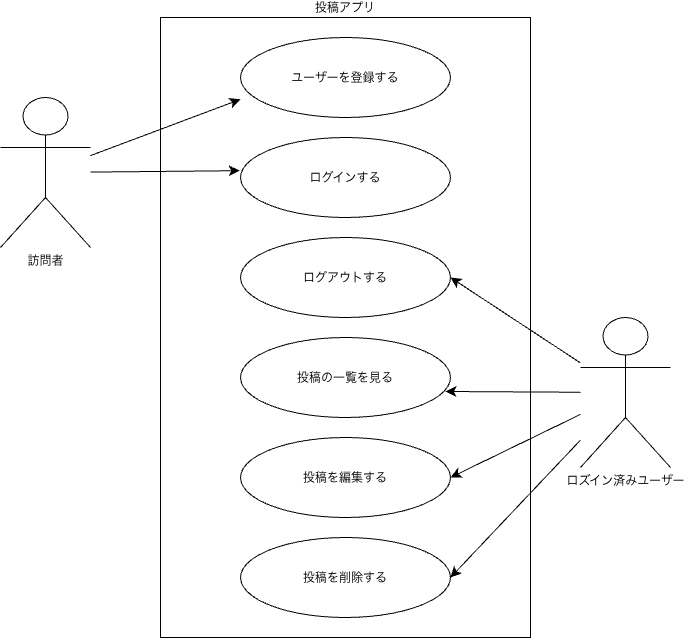

The diagram above was exported from draw.io. Its source (the exported page's mxGraphModel, read from the mxfile embedded in the PNG):
<mxGraphModel dx="1377" dy="979" grid="1" gridSize="10" guides="1" tooltips="1" connect="1" arrows="1" fold="1" page="1" pageScale="1" pageWidth="827" pageHeight="1169" math="0" shadow="0">
  <root>
    <mxCell id="0" />
    <mxCell id="1" parent="0" />
    <mxCell id="Lw1WQJ4ZvFvC1Ecv7NUh-1" parent="1" style="rounded=0;whiteSpace=wrap;html=1;labelPosition=center;verticalLabelPosition=top;align=center;verticalAlign=bottom;labelPerimeter=1;" value="投稿アプリ" vertex="1">
      <mxGeometry height="620" width="370" x="210" y="110" as="geometry" />
    </mxCell>
    <mxCell id="Lw1WQJ4ZvFvC1Ecv7NUh-2" parent="1" style="ellipse;whiteSpace=wrap;html=1;shapeInside=1;" value="ユーザーを登録する" vertex="1">
      <mxGeometry height="80" width="210" x="290" y="130" as="geometry" />
    </mxCell>
    <mxCell id="Lw1WQJ4ZvFvC1Ecv7NUh-3" parent="1" style="ellipse;whiteSpace=wrap;html=1;shapeInside=1;" value="ログインする" vertex="1">
      <mxGeometry height="80" width="210" x="290" y="230" as="geometry" />
    </mxCell>
    <mxCell id="Lw1WQJ4ZvFvC1Ecv7NUh-4" parent="1" style="ellipse;whiteSpace=wrap;html=1;shapeInside=1;" value="ログアウトする" vertex="1">
      <mxGeometry height="80" width="210" x="290" y="330" as="geometry" />
    </mxCell>
    <mxCell id="Lw1WQJ4ZvFvC1Ecv7NUh-5" parent="1" style="ellipse;whiteSpace=wrap;html=1;shapeInside=1;" value="投稿の一覧を見る" vertex="1">
      <mxGeometry height="80" width="210" x="290" y="430" as="geometry" />
    </mxCell>
    <mxCell id="Lw1WQJ4ZvFvC1Ecv7NUh-6" parent="1" style="ellipse;whiteSpace=wrap;html=1;shapeInside=1;" value="投稿を編集する" vertex="1">
      <mxGeometry height="80" width="210" x="290" y="530" as="geometry" />
    </mxCell>
    <mxCell id="Lw1WQJ4ZvFvC1Ecv7NUh-7" parent="1" style="shape=umlActor;verticalLabelPosition=bottom;verticalAlign=top;html=1;outlineConnect=0;labelPerimeter=1;" value="訪問者" vertex="1">
      <mxGeometry height="150" width="90" x="50" y="190" as="geometry" />
    </mxCell>
    <mxCell id="Lw1WQJ4ZvFvC1Ecv7NUh-14" edge="1" parent="1" source="Lw1WQJ4ZvFvC1Ecv7NUh-8" style="edgeStyle=none;curved=1;rounded=0;curveGeometry=1;orthogonalLoop=1;jettySize=auto;html=1;entryX=1;entryY=0.5;entryDx=0;entryDy=0;fontSize=12;defaultLabelBackgroundColor=page;startSize=8;endSize=8;" target="Lw1WQJ4ZvFvC1Ecv7NUh-6">
      <mxGeometry relative="1" as="geometry" />
    </mxCell>
    <mxCell id="Lw1WQJ4ZvFvC1Ecv7NUh-19" edge="1" parent="1" source="Lw1WQJ4ZvFvC1Ecv7NUh-8" style="edgeStyle=none;curved=1;rounded=0;curveGeometry=1;orthogonalLoop=1;jettySize=auto;html=1;entryX=1;entryY=0.5;entryDx=0;entryDy=0;fontSize=12;defaultLabelBackgroundColor=page;startSize=8;endSize=8;" target="Lw1WQJ4ZvFvC1Ecv7NUh-4">
      <mxGeometry relative="1" as="geometry" />
    </mxCell>
    <mxCell id="Lw1WQJ4ZvFvC1Ecv7NUh-8" parent="1" style="shape=umlActor;verticalLabelPosition=bottom;verticalAlign=top;html=1;outlineConnect=0;labelPerimeter=1;" value="ロズイン済みユーザー" vertex="1">
      <mxGeometry height="150" width="90" x="630" y="410" as="geometry" />
    </mxCell>
    <mxCell id="Lw1WQJ4ZvFvC1Ecv7NUh-10" edge="1" parent="1" source="Lw1WQJ4ZvFvC1Ecv7NUh-7" style="edgeStyle=none;curved=1;rounded=0;curveGeometry=1;orthogonalLoop=1;jettySize=auto;html=1;entryX=0.216;entryY=0.132;entryDx=0;entryDy=0;entryPerimeter=0;fontSize=12;defaultLabelBackgroundColor=page;startSize=8;endSize=8;" target="Lw1WQJ4ZvFvC1Ecv7NUh-1">
      <mxGeometry relative="1" as="geometry" />
    </mxCell>
    <mxCell id="Lw1WQJ4ZvFvC1Ecv7NUh-11" edge="1" parent="1" source="Lw1WQJ4ZvFvC1Ecv7NUh-7" style="edgeStyle=none;curved=1;rounded=0;curveGeometry=1;orthogonalLoop=1;jettySize=auto;html=1;entryX=-0.004;entryY=0.415;entryDx=0;entryDy=0;entryPerimeter=0;fontSize=12;defaultLabelBackgroundColor=page;startSize=8;endSize=8;" target="Lw1WQJ4ZvFvC1Ecv7NUh-3">
      <mxGeometry relative="1" as="geometry" />
    </mxCell>
    <mxCell id="Lw1WQJ4ZvFvC1Ecv7NUh-13" edge="1" parent="1" source="Lw1WQJ4ZvFvC1Ecv7NUh-8" style="edgeStyle=none;curved=1;rounded=0;curveGeometry=1;orthogonalLoop=1;jettySize=auto;html=1;entryX=0.976;entryY=0.675;entryDx=0;entryDy=0;entryPerimeter=0;fontSize=12;defaultLabelBackgroundColor=page;startSize=8;endSize=8;" target="Lw1WQJ4ZvFvC1Ecv7NUh-5">
      <mxGeometry relative="1" as="geometry" />
    </mxCell>
    <mxCell id="Lw1WQJ4ZvFvC1Ecv7NUh-16" parent="1" style="ellipse;whiteSpace=wrap;html=1;shapeInside=1;" value="投稿を削除する" vertex="1">
      <mxGeometry height="80" width="210" x="290" y="630" as="geometry" />
    </mxCell>
    <mxCell id="Lw1WQJ4ZvFvC1Ecv7NUh-20" edge="1" parent="1" source="Lw1WQJ4ZvFvC1Ecv7NUh-8" style="edgeStyle=none;curved=1;rounded=0;curveGeometry=1;orthogonalLoop=1;jettySize=auto;html=1;entryX=1;entryY=0.5;entryDx=0;entryDy=0;fontSize=12;defaultLabelBackgroundColor=page;startSize=8;endSize=8;" target="Lw1WQJ4ZvFvC1Ecv7NUh-16">
      <mxGeometry relative="1" as="geometry" />
    </mxCell>
  </root>
</mxGraphModel>